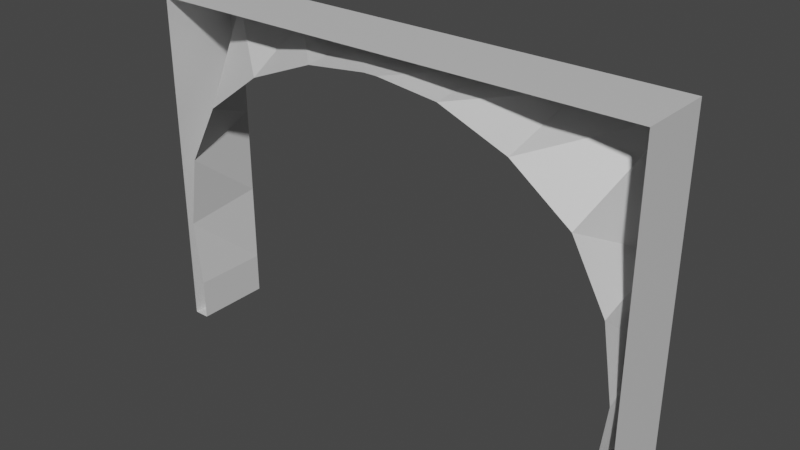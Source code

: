 # Source: tunnel_entrance.blend  (saved by Blender 2.93.20; exported with 4.5.12 LTS)
import bpy
from mathutils import Matrix  # noqa: F401  (used for matrix-valued properties, if any)

bpy.ops.wm.read_factory_settings(use_empty=True)
scene = bpy.context.scene
scene.name = 'Scene'

# ---- collections
col_collection = bpy.data.collections.new('Collection'); scene.collection.children.link(col_collection)

# ---- images (referenced by path relative to the original .blend; pixels are not part of the script)
import os
ASSET_DIR = os.environ.get("B2B_ASSET_DIR", "")  # directory of the original .blend (textures are referenced by path, not embedded)
HERE = os.path.dirname(os.path.abspath(__file__))  # packed textures are extracted next to this script under _unpacked/

def load_image(name, relpath, width, height, colorspace="sRGB"):
    """Load a texture the original file referenced (path relative to the .blend, or extracted next to this script)."""
    p = next((c for c in (os.path.join(HERE, relpath), os.path.join(ASSET_DIR, relpath)) if relpath and os.path.exists(c)), "")
    if p:
        img = bpy.data.images.load(p, check_existing=True)
        img.name = name
    else:  # same state as the original file: an image datablock whose file is absent (Cycles renders it pink)
        img = bpy.data.images.new(name, width, height)
        img.source = "FILE"
        img.filepath = "//" + (relpath or name)
    img.colorspace_settings.name = colorspace
    return img
img_tunnel_entrance = load_image('tunnel_entrance', 'tunnel_entrance.png', 1024, 1024, 'sRGB')

# ---- materials (node trees are filled in below, after node groups)
mat_material_001 = bpy.data.materials.new('Material.001')
mat_material_002 = bpy.data.materials.new('Material.002')
mat_material_003 = bpy.data.materials.new('Material.003')
mat_material = bpy.data.materials.new('Material')

# ---- material node trees
mat_material_001.use_nodes = True; mat_material_001.node_tree.nodes.clear()
_N = mat_material_001.node_tree.nodes; _L = mat_material_001.node_tree.links
n0 = _N.new('ShaderNodeOutputMaterial'); n0.name = 'Material Output'; n0.location = (300, 300)
n1 = _N.new('ShaderNodeBsdfPrincipled'); n1.name = 'Principled BSDF'; n1.location = (10, 300)
n1.distribution = 'GGX'
n1.subsurface_method = 'BURLEY'
n1.inputs[0].default_value = (1.0, 1.0, 1.0, 1.0)
n1.inputs[3].default_value = 1.45
n1.inputs[27].default_value = (0.0, 0.0, 0.0, 1.0)
n1.inputs[28].default_value = 1.0
n2 = _N.new('ShaderNodeTexImage'); n2.name = 'Image Texture'; n2.location = (11, 565)
n2.image = img_tunnel_entrance
_L.new(n1.outputs[0], n0.inputs[0])
n0.is_active_output = True
mat_material_002.use_nodes = True; mat_material_002.node_tree.nodes.clear()
_N = mat_material_002.node_tree.nodes; _L = mat_material_002.node_tree.links
n0 = _N.new('ShaderNodeOutputMaterial'); n0.name = 'Material Output'; n0.location = (300, 300)
n1 = _N.new('ShaderNodeBsdfPrincipled'); n1.name = 'Principled BSDF'; n1.location = (10, 300)
n1.distribution = 'GGX'
n1.subsurface_method = 'BURLEY'
n1.inputs[0].default_value = (0.0, 0.0, 0.0, 1.0)
n1.inputs[3].default_value = 1.45
n1.inputs[13].default_value = 0.1261
n1.inputs[27].default_value = (0.0, 0.0, 0.0, 1.0)
n1.inputs[28].default_value = 1.0
n2 = _N.new('ShaderNodeTexImage'); n2.name = 'Image Texture'; n2.location = (24, 586)
n2.image = img_tunnel_entrance
_L.new(n1.outputs[0], n0.inputs[0])
n0.is_active_output = True
mat_material_003.use_nodes = True; mat_material_003.node_tree.nodes.clear()
_N = mat_material_003.node_tree.nodes; _L = mat_material_003.node_tree.links
n0 = _N.new('ShaderNodeOutputMaterial'); n0.name = 'Material Output'; n0.location = (300, 300)
n1 = _N.new('ShaderNodeBsdfPrincipled'); n1.name = 'Principled BSDF'; n1.location = (10, 300)
n1.distribution = 'GGX'
n1.subsurface_method = 'BURLEY'
n1.inputs[0].default_value = (0.1193, 0.1193, 0.1193, 1.0)
n1.inputs[3].default_value = 1.45
n1.inputs[27].default_value = (0.0, 0.0, 0.0, 1.0)
n1.inputs[28].default_value = 1.0
n2 = _N.new('ShaderNodeTexImage'); n2.name = 'Image Texture'; n2.location = (20, 595)
n2.image = img_tunnel_entrance
_L.new(n1.outputs[0], n0.inputs[0])
n0.is_active_output = True
mat_material.use_nodes = True; mat_material.node_tree.nodes.clear()
_N = mat_material.node_tree.nodes; _L = mat_material.node_tree.links
n0 = _N.new('ShaderNodeOutputMaterial'); n0.name = 'Material Output'; n0.location = (300, 300)
n1 = _N.new('ShaderNodeBsdfPrincipled'); n1.name = 'Principled BSDF'; n1.location = (10, 300)
n1.distribution = 'GGX'
n1.subsurface_method = 'BURLEY'
n1.inputs[0].default_value = (0.6514, 0.6514, 0.6514, 1.0)
n1.inputs[3].default_value = 1.45
n1.inputs[27].default_value = (0.0, 0.0, 0.0, 1.0)
n1.inputs[28].default_value = 1.0
n2 = _N.new('ShaderNodeTexImage'); n2.name = 'Image Texture'; n2.location = (11, 581)
n2.image = img_tunnel_entrance
_L.new(n1.outputs[0], n0.inputs[0])
n0.is_active_output = True

# ---- world
world_world = bpy.data.worlds.new('World'); scene.world = world_world
world_world.use_nodes = True; world_world.node_tree.nodes.clear()
_N = world_world.node_tree.nodes; _L = world_world.node_tree.links
n0 = _N.new('ShaderNodeOutputWorld'); n0.name = 'World Output'; n0.location = (300, 300)
n1 = _N.new('ShaderNodeBackground'); n1.name = 'Background'; n1.location = (10, 300)
n1.inputs[0].default_value = (0.05088, 0.05088, 0.05088, 1.0)
_L.new(n1.outputs[0], n0.inputs[0])
n0.is_active_output = True
world_world.color = (0.05088, 0.05088, 0.05088)
world_world.use_sun_shadow = False
world_world.sun_shadow_jitter_overblur = 0.0

# ---- meshes
me_plane = bpy.data.meshes.new('Plane')
me_plane.from_pydata([(4.906, 0.0, 3.288), (4.906, 1.5, -0.7951), (4.597, -2.384e-07, -0.7951), (4.906, -1.192e-07, 1.593), (4.597, 1.5, -0.7951), (4.906, -3.576e-07, -0.7951), (4.906, -3.576e-07, 0.009674), (4.906, 1.192e-07, 5.528), (4.906, 1.5, 1.593), (4.597, 1.5, 0.009674), (4.597, -2.384e-07, 0.009674), (1.35, 1.5, 5.528), (2.946, 1.5, 5.528), (2.698, 2.384e-07, 4.855), (3.863, 1.192e-07, 3.992), (4.597, 1.5, 5.528), (1.35, 3.576e-07, 5.388), (4.597, 1.5, 3.288), (4.529, 0.0, 2.759), (4.753, -1.192e-07, 1.317), (4.597, 1.5, 1.593), (0.1353, 1.5, 5.528), (4.906, 1.5, 3.288), (0.1353, 3.576e-07, 5.528), (4.906, 1.5, 5.528), (4.906, 1.5, 0.009674), (-4.906, 0.0, 3.288), (-4.906, 1.5, -0.7951), (-4.597, -2.384e-07, -0.7951), (-4.906, -1.192e-07, 1.593), (-4.597, 1.5, -0.7951), (-4.906, -3.576e-07, -0.7951), (-4.906, -3.576e-07, 0.009674), (-4.906, 1.192e-07, 5.528), (-4.906, 1.5, 1.593), (-4.597, 1.5, 0.009674), (-4.597, -2.384e-07, 0.009674), (-1.35, 1.5, 5.528), (-2.946, 1.5, 5.528), (-2.698, 2.384e-07, 4.855), (-3.863, 1.192e-07, 3.992), (-4.597, 1.5, 5.528), (-1.35, 3.576e-07, 5.388), (-4.597, 1.5, 3.288), (-4.529, 0.0, 2.759), (-4.753, -1.192e-07, 1.317), (-4.597, 1.5, 1.593), (-0.1353, 1.5, 5.528), (-4.906, 1.5, 3.288), (-0.1353, 3.576e-07, 5.528), (-4.906, 1.5, 5.528), (-4.906, 1.5, 0.009674), (2.946, 2.384e-07, 5.902), (1.35, 1.5, 5.902), (2.946, 1.5, 5.902), (4.597, 1.5, 5.902), (0.1353, 1.5, 5.902), (4.906, 1.5, 5.902), (1.35, 3.576e-07, 5.902), (-1.35, 1.5, 5.902), (-2.946, 1.5, 5.902), (-4.597, 1.5, 5.902), (-0.1353, 1.5, 5.902), (-4.906, 1.5, 5.902), (4.597, 1.192e-07, 5.902), (0.1353, 3.576e-07, 5.902), (4.906, 1.192e-07, 5.902), (-1.35, 3.576e-07, 5.902), (-2.946, 2.384e-07, 5.902), (-4.597, 1.192e-07, 5.902), (-0.1353, 3.576e-07, 5.902), (-4.906, 1.192e-07, 5.902)], [], [(9, 4, 2, 10), (25, 1, 4, 9), (24, 7, 0, 22), (22, 0, 3, 8), (8, 3, 6, 25), (15, 24, 22, 17), (9, 10, 19, 20), (15, 14, 13, 12), (17, 18, 14, 15), (12, 13, 16, 11), (20, 19, 18, 17), (11, 16, 23, 21), (20, 8, 25, 9), (17, 22, 8, 20), (6, 5, 1, 25), (2, 4, 1, 5), (35, 36, 28, 30), (51, 35, 30, 27), (50, 48, 26, 33), (48, 34, 29, 26), (34, 51, 32, 29), (41, 43, 48, 50), (35, 46, 45, 36), (41, 38, 39, 40), (43, 41, 40, 44), (38, 37, 42, 39), (46, 43, 44, 45), (37, 47, 49, 42), (46, 35, 51, 34), (43, 46, 34, 48), (32, 51, 27, 31), (28, 31, 27, 30), (21, 23, 49, 47), (63, 71, 69, 61), (12, 54, 55, 15), (21, 56, 53, 11), (41, 61, 60, 38), (37, 59, 62, 47), (47, 62, 56, 21), (15, 55, 57, 24), (11, 53, 54, 12), (50, 63, 61, 41), (38, 60, 59, 37), (54, 52, 64, 55), (59, 67, 70, 62), (53, 58, 52, 54), (62, 70, 65, 56), (55, 64, 66, 57), (61, 69, 68, 60), (56, 65, 58, 53), (60, 68, 67, 59), (7, 24, 57, 66), (50, 33, 71, 63)])
me_plane.polygons.foreach_set('material_index', [3, 3, 3, 3, 3, 3, 3, 3, 3, 3, 3, 3, 3, 3, 3, 3, 3, 3, 3, 3, 3, 3, 3, 3, 3, 3, 3, 3, 3, 3, 3, 3, 3, 3, 3, 3, 3, 3, 3, 3, 3, 3, 3, 3, 3, 3, 3, 3, 3, 3, 3, 3, 3])
_uv = me_plane.uv_layers.new(name='UVMap')
_uv.uv.foreach_set('vector', [0.8172, 0.7283, 0.7283, 0.7283, 0.7283, 0.9081, 0.8172, 0.9081, 0.2737, 0.999, 0.3626, 0.999, 0.3626, 0.9555, 0.2737, 0.9555, 0.3626, 0.001001, 0.1828, 0.001001, 0.1828, 0.1808, 0.3626, 0.1808, 0.3626, 0.1828, 0.1828, 0.1828, 0.1828, 0.3626, 0.3626, 0.3626, 0.1808, 0.3646, 0.001001, 0.3646, 0.001001, 0.5445, 0.1808, 0.5445, 0.9535, 0.7283, 0.9101, 0.7283, 0.9101, 0.9081, 0.9535, 0.9081, 0.5445, 0.1828, 0.3646, 0.1828, 0.3646, 0.3626, 0.5445, 0.3626, 0.3626, 0.3646, 0.1828, 0.3646, 0.1828, 0.5445, 0.3626, 0.5445, 0.5445, 0.3646, 0.3646, 0.3646, 0.3646, 0.5445, 0.5445, 0.5445, 0.1808, 0.5465, 0.001001, 0.5465, 0.001001, 0.7263, 0.1808, 0.7263, 0.7263, 0.001001, 0.5465, 0.001001, 0.5465, 0.1808, 0.7263, 0.1808, 0.3646, 0.8172, 0.5445, 0.8172, 0.5445, 0.7283, 0.3646, 0.7283, 0.999, 0.001001, 0.9555, 0.001001, 0.9555, 0.1808, 0.999, 0.1808, 0.7263, 0.9535, 0.7263, 0.9101, 0.5465, 0.9101, 0.5465, 0.9535, 0.8172, 0.5465, 0.7283, 0.5465, 0.7283, 0.7263, 0.8172, 0.7263, 0.7283, 0.9535, 0.9081, 0.9535, 0.9081, 0.9101, 0.7283, 0.9101, 0.9081, 0.7263, 0.9081, 0.5465, 0.8192, 0.5465, 0.8192, 0.7263, 0.5445, 0.999, 0.5445, 0.9555, 0.4555, 0.9555, 0.4555, 0.999, 0.9081, 0.1828, 0.7283, 0.1828, 0.7283, 0.3626, 0.9081, 0.3626, 0.1808, 0.7283, 0.001001, 0.7283, 0.001001, 0.9081, 0.1808, 0.9081, 0.7263, 0.5465, 0.5465, 0.5465, 0.5465, 0.7263, 0.7263, 0.7263, 0.9081, 0.9081, 0.9081, 0.7283, 0.8646, 0.7283, 0.8646, 0.9081, 0.7263, 0.3646, 0.5465, 0.3646, 0.5465, 0.5445, 0.7263, 0.5445, 0.3626, 0.5465, 0.1828, 0.5465, 0.1828, 0.7263, 0.3626, 0.7263, 0.5445, 0.001001, 0.3646, 0.001001, 0.3646, 0.1808, 0.5445, 0.1808, 0.3626, 0.7283, 0.1828, 0.7283, 0.1828, 0.9081, 0.3626, 0.9081, 0.1808, 0.001001, 0.001001, 0.001001, 0.001001, 0.1808, 0.1808, 0.1808, 0.5445, 0.9081, 0.5445, 0.8192, 0.3646, 0.8192, 0.3646, 0.9081, 0.8626, 0.9081, 0.8626, 0.7283, 0.8192, 0.7283, 0.8192, 0.9081, 0.5465, 0.8626, 0.7263, 0.8626, 0.7263, 0.8192, 0.5465, 0.8192, 0.8172, 0.5445, 0.8172, 0.3646, 0.7283, 0.3646, 0.7283, 0.5445, 0.7263, 0.9081, 0.7263, 0.8646, 0.5465, 0.8646, 0.5465, 0.9081, 0.9535, 0.1808, 0.9535, 0.001001, 0.9101, 0.001001, 0.9101, 0.1808, 0.001001, 0.9535, 0.1808, 0.9535, 0.1808, 0.9101, 0.001001, 0.9101, 0.9535, 0.1828, 0.9101, 0.1828, 0.9101, 0.3626, 0.9535, 0.3626, 0.2717, 0.999, 0.2717, 0.9555, 0.1828, 0.9555, 0.1828, 0.999, 0.9535, 0.5465, 0.9101, 0.5465, 0.9101, 0.7263, 0.9535, 0.7263, 0.4535, 0.999, 0.4535, 0.9555, 0.3646, 0.9555, 0.3646, 0.999, 0.9535, 0.9101, 0.9101, 0.9101, 0.9101, 0.9535, 0.9535, 0.9535, 0.5899, 0.9555, 0.5465, 0.9555, 0.5465, 0.999, 0.5899, 0.999, 0.999, 0.3646, 0.9555, 0.3646, 0.9555, 0.5445, 0.999, 0.5445, 0.999, 0.5465, 0.9555, 0.5465, 0.9555, 0.5899, 0.999, 0.5899, 0.5445, 0.9535, 0.5445, 0.9101, 0.3646, 0.9101, 0.3646, 0.9535, 0.9081, 0.001001, 0.7283, 0.001001, 0.7283, 0.1808, 0.9081, 0.1808, 0.9081, 0.5445, 0.9081, 0.3646, 0.8192, 0.3646, 0.8192, 0.5445, 0.5445, 0.5465, 0.3646, 0.5465, 0.3646, 0.7263, 0.5445, 0.7263, 0.1828, 0.9535, 0.3626, 0.9535, 0.3626, 0.9101, 0.1828, 0.9101, 0.999, 0.3626, 0.999, 0.1828, 0.9555, 0.1828, 0.9555, 0.3626, 0.7263, 0.1828, 0.5465, 0.1828, 0.5465, 0.3626, 0.7263, 0.3626, 0.5465, 0.8172, 0.7263, 0.8172, 0.7263, 0.7283, 0.5465, 0.7283, 0.1808, 0.1828, 0.001001, 0.1828, 0.001001, 0.3626, 0.1808, 0.3626, 0.9535, 0.5445, 0.9535, 0.3646, 0.9101, 0.3646, 0.9101, 0.5445, 0.001001, 0.999, 0.1808, 0.999, 0.1808, 0.9555, 0.001001, 0.9555])
me_plane.materials.append(mat_material_001)
me_plane.materials.append(mat_material_002)
me_plane.materials.append(mat_material_003)
me_plane.materials.append(mat_material)
me_plane.use_remesh_preserve_volume = False
me_plane.use_remesh_preserve_attributes = False
me_plane.use_mirror_vertex_groups = False
me_plane.update()

# ---- objects
ob_plane = bpy.data.objects.new('Plane', me_plane)

# ---- transforms, parenting, visibility, modifiers, constraints
ob_plane.location = (0.0, 0.0, 0.0)
ob_plane.lineart.crease_threshold = 0.0

# ---- collection membership
col_collection.objects.link(ob_plane)

# ---- scene / render settings (as saved in the file)
scene.frame_start = 1; scene.frame_end = 10000; scene.frame_set(0)
scene.render.engine = 'CYCLES'
scene.render.image_settings.file_format = 'FFMPEG'
scene.render.image_settings.color_mode = 'RGB'
scene.render.image_settings.compression = 0
scene.render.fps = 3
scene.render.fps_base = 0.1
scene.cycles.use_denoising = False
scene.cycles.samples = 128
scene.cycles.sampling_pattern = 'TABULATED_SOBOL'
scene.cycles.use_adaptive_sampling = False
scene.cycles.use_light_tree = False
scene.view_settings.look = 'High Contrast'
scene.view_settings.view_transform = 'Filmic'
bpy.context.view_layer.update()

# ---- added for rendering (the .blend has no active camera and no usable light): camera, sun
cam_auto = bpy.data.cameras.new('AutoCamera')
cam_auto.lens = 50.0
cam_auto.sensor_width = 36.0
cam_auto.clip_end = 1000.0
ob_auto_camera = bpy.data.objects.new('AutoCamera', cam_auto)
scene.collection.objects.link(ob_auto_camera)
ob_auto_camera.location = (11.0792, -12.5451, 11.4168)
ob_auto_camera.rotation_euler = (1.09748, -7.21219e-08, 0.694738)
scene.camera = ob_auto_camera
light_auto_sun = bpy.data.lights.new('AutoSun', 'SUN')
light_auto_sun.energy = 3.0
light_auto_sun.angle = 0.0523599
ob_auto_sun = bpy.data.objects.new('AutoSun', light_auto_sun)
scene.collection.objects.link(ob_auto_sun)
ob_auto_sun.rotation_euler = (0.872665, 0.174533, 0.523599)
bpy.context.view_layer.update()
